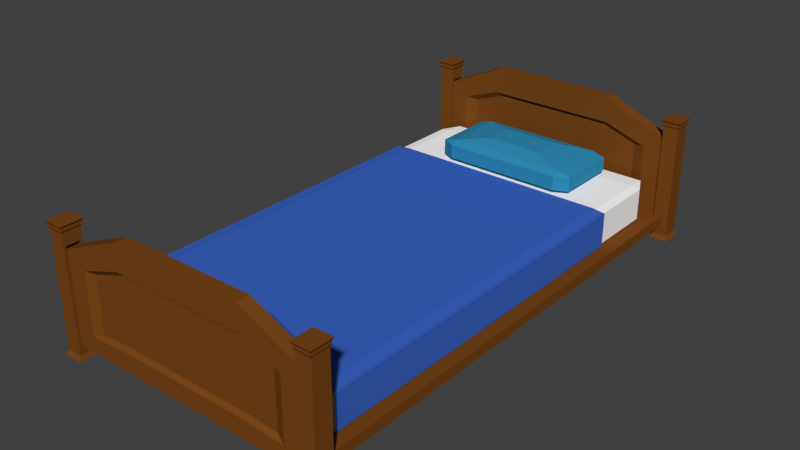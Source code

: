 # Source: bed.blend  (saved by Blender 2.79.0; exported with 4.5.12 LTS)
import bpy
from mathutils import Matrix  # noqa: F401  (used for matrix-valued properties, if any)

bpy.ops.wm.read_factory_settings(use_empty=True)
scene = bpy.context.scene
scene.name = 'Scene'

# ---- collections
col_collection_1 = bpy.data.collections.new('Collection 1'); scene.collection.children.link(col_collection_1)

# ---- materials (node trees are filled in below, after node groups)
mat_material_004 = bpy.data.materials.new('Material.004')
mat_material_004.alpha_threshold = 0.0
mat_material_004.use_transparent_shadow = False
mat_material_004.diffuse_color = (0.03096, 0.2699, 0.4672, 1.0)
mat_material_004.roughness = 0.5
mat_material_003 = bpy.data.materials.new('Material.003')
mat_material_003.alpha_threshold = 0.0
mat_material_003.use_transparent_shadow = False
mat_material_003.diffuse_color = (0.04433, 0.13, 0.5596, 1.0)
mat_material_003.roughness = 0.5
mat_material_001 = bpy.data.materials.new('Material.001')
mat_material_001.alpha_threshold = 0.0
mat_material_001.use_transparent_shadow = False
mat_material_001.diffuse_color = (1.0, 1.0, 1.0, 1.0)
mat_material_001.roughness = 0.5
mat_material_002 = bpy.data.materials.new('Material.002')
mat_material_002.alpha_threshold = 0.0
mat_material_002.use_transparent_shadow = False
mat_material_002.diffuse_color = (0.1902, 0.06209, 0.01012, 1.0)
mat_material_002.roughness = 0.5

# ---- material node trees

# ---- world
world_world = bpy.data.worlds.new('World'); scene.world = world_world
world_world.color = (0.05088, 0.05088, 0.05088)
world_world.use_sun_shadow = False
world_world.sun_shadow_jitter_overblur = 0.0
world_world.cycles.sampling_method = 'MANUAL'

# ---- meshes
me_cube_022 = bpy.data.meshes.new('Cube.022')
me_cube_022.from_pydata([(-0.5714, -0.699, -1.583), (-0.8111, -1.0, -0.8111), (-1.0, -0.8111, -0.8111), (-0.8111, -1.0, 0.8111), (-0.3891, -0.3891, 1.771), (-1.0, -0.8111, 0.8111), (-0.5714, 0.4438, -1.583), (-1.0, 0.8111, -0.8111), (-0.8111, 1.0, -0.8111), (-0.3891, 0.3891, 1.771), (-0.8111, 1.0, 0.8111), (-1.0, 0.8111, 0.8111), (0.5714, -0.699, -1.583), (1.0, -0.8111, -0.8111), (0.8111, -1.0, -0.8111), (0.3891, -0.3891, 1.771), (0.8111, -1.0, 0.8111), (1.0, -0.8111, 0.8111), (0.5714, 0.4438, -1.583), (0.8111, 1.0, -0.8111), (1.0, 0.8111, -0.8111), (0.3891, 0.3891, 1.771), (1.0, 0.8111, 0.8111), (0.8111, 1.0, 0.8111), (-0.8111, -0.8111, 1.244), (-0.8111, 0.8111, 1.244), (0.8111, 0.8111, 1.244), (0.8111, -0.8111, 1.244), (-0.6212, -0.6212, 1.484), (-0.6212, 0.6212, 1.484), (0.6212, 0.6212, 1.484), (0.6212, -0.6212, 1.484), (-0.8111, 0.8111, -1.244), (-0.8111, -0.8111, -1.244), (0.8111, 0.8111, -1.244), (0.8111, -0.8111, -1.244), (-0.7079, 0.7079, -1.438), (-0.7079, -0.7079, -1.438), (0.7079, 0.7079, -1.438), (0.7079, -0.7079, -1.438)], [], [(14, 16, 3, 1), (20, 22, 17, 13), (21, 9, 4, 15), (2, 5, 11, 7), (8, 10, 23, 19), (33, 1, 2), (3, 24, 5), (32, 7, 8), (25, 10, 11), (35, 13, 14), (27, 16, 17), (34, 19, 20), (26, 22, 23), (32, 33, 2, 7), (1, 3, 5, 2), (24, 25, 11, 5), (10, 8, 7, 11), (34, 32, 8, 19), (25, 26, 23, 10), (22, 20, 19, 23), (35, 34, 20, 13), (26, 27, 17, 22), (16, 14, 13, 17), (33, 35, 14, 1), (27, 24, 3, 16), (6, 18, 12, 0), (28, 29, 25, 24), (29, 30, 26, 25), (30, 31, 27, 26), (31, 28, 24, 27), (4, 9, 29, 28), (9, 21, 30, 29), (21, 15, 31, 30), (15, 4, 28, 31), (36, 37, 33, 32), (38, 36, 32, 34), (39, 38, 34, 35), (37, 39, 35, 33), (6, 0, 37, 36), (18, 6, 36, 38), (12, 18, 38, 39), (0, 12, 39, 37)])
me_cube_022.materials.append(mat_material_004)
me_cube_022.use_remesh_preserve_volume = False
me_cube_022.use_remesh_preserve_attributes = False
me_cube_022.use_mirror_vertex_groups = False
me_cube_022.update()
me_cube_021 = bpy.data.meshes.new('Cube.021')
me_cube_021.from_pydata([(-0.9198, -0.9198, -1.0), (-0.9198, -1.0, -0.9198), (-1.0, -0.9198, -0.9198), (-0.9198, -1.0, 0.9198), (-0.9198, -0.9198, 1.0), (-1.0, -0.9198, 0.9198), (-0.9198, 0.9198, -1.0), (-1.0, 0.9198, -0.9198), (-0.9198, 1.0, -0.9198), (-0.9198, 0.9198, 1.0), (-0.9198, 1.0, 0.9198), (-1.0, 0.9198, 0.9198), (0.9198, -0.9198, -1.0), (1.0, -0.9198, -0.9198), (0.9198, -1.0, -0.9198), (0.9198, -0.9198, 1.0), (0.9198, -1.0, 0.9198), (1.0, -0.9198, 0.9198), (0.9198, 0.9198, -1.0), (0.9198, 1.0, -0.9198), (1.0, 0.9198, -0.9198), (0.9198, 0.9198, 1.0), (1.0, 0.9198, 0.9198), (0.9198, 1.0, 0.9198), (-0.9198, 0.6207, -1.0), (-1.0, 0.6207, -0.9198), (-0.9198, 0.6207, 1.0), (-1.0, 0.6207, 0.9198), (0.9198, 0.6207, -1.0), (1.0, 0.6207, -0.9198), (0.9198, 0.6207, 1.0), (1.0, 0.6207, 0.9198), (-0.9198, -0.9198, 1.0), (-1.0, -0.9198, 0.9198), (1.0, -0.9198, 0.9198), (0.9198, -0.9198, 1.0), (-1.0, 0.6207, 0.9198), (1.0, 0.6207, -0.9198), (1.0, -0.9198, -0.9198), (0.9198, 0.6207, 1.0), (-0.9198, 0.6207, 1.0), (1.0, 0.6207, 0.9198), (-0.9198, -0.9198, 1.14), (-1.0, -0.9198, 1.06), (1.0, -0.9198, 1.06), (0.9198, -0.9198, 1.14), (-1.0, 0.6207, 1.06), (0.9198, 0.6207, 1.14), (-0.9198, 0.6207, 1.14), (1.0, 0.6207, 1.06), (1.022, 0.6207, -0.9198), (1.022, -0.9198, -0.9198), (1.022, -0.9198, 0.9198), (1.022, 0.6207, 0.9198), (1.022, -0.9198, 1.06), (1.022, 0.6207, 1.06), (-1.024, -0.9198, 0.9198), (-1.024, -0.9198, -0.9198), (-1.024, 0.6207, 0.9198), (-1.024, 0.6207, -0.9198), (-1.024, 0.6207, 0.9198), (-1.024, -0.9198, 0.9198), (-1.024, 0.6207, 1.06), (-1.024, -0.9198, 1.06)], [], [(14, 16, 3, 1), (5, 4, 32, 33), (15, 17, 34, 35), (25, 27, 11, 7), (8, 10, 23, 19), (0, 1, 2), (3, 4, 5), (6, 7, 8), (9, 10, 11), (12, 13, 14), (15, 16, 17), (18, 19, 20), (21, 22, 23), (24, 0, 2, 25), (1, 3, 5, 2), (26, 9, 11, 27), (10, 8, 7, 11), (18, 6, 8, 19), (9, 21, 23, 10), (22, 20, 19, 23), (28, 18, 20, 29), (26, 27, 36, 40), (16, 14, 13, 17), (0, 12, 14, 1), (15, 4, 3, 16), (24, 28, 12, 0), (6, 18, 28, 24), (21, 30, 31, 22), (12, 28, 29, 13), (30, 26, 40, 39), (6, 24, 25, 7), (36, 33, 61, 60), (21, 9, 26, 30), (20, 22, 31, 29), (49, 44, 54, 55), (32, 35, 45, 42), (41, 49, 55, 53), (40, 36, 46, 48), (13, 29, 37, 38), (29, 31, 41, 37), (27, 5, 33, 36), (4, 15, 35, 32), (17, 13, 38, 34), (31, 30, 39, 41), (47, 48, 42, 45), (47, 45, 44, 49), (42, 48, 46, 43), (27, 25, 59, 58), (39, 40, 48, 47), (33, 32, 42, 43), (41, 39, 47, 49), (35, 34, 44, 45), (50, 53, 52, 51), (52, 53, 55, 54), (44, 34, 52, 54), (34, 38, 51, 52), (38, 37, 50, 51), (37, 41, 53, 50), (57, 56, 58, 59), (60, 61, 63, 62), (43, 46, 62, 63), (5, 27, 58, 56), (46, 36, 60, 62), (2, 5, 56, 57), (25, 2, 57, 59), (33, 43, 63, 61)])
me_cube_021.polygons.foreach_set('material_index', [1, 0, 1, 1, 1, 1, 1, 1, 1, 1, 1, 1, 1, 0, 1, 1, 1, 1, 1, 1, 1, 0, 1, 1, 1, 1, 1, 1, 0, 0, 1, 0, 1, 1, 0, 0, 0, 0, 0, 0, 0, 0, 1, 0, 0, 0, 0, 0, 0, 0, 0, 1, 0, 0, 1, 1, 0, 0, 0, 0, 0, 0, 0, 0, 0, 0])
me_cube_021.materials.append(mat_material_003)
me_cube_021.materials.append(mat_material_001)
me_cube_021.use_remesh_preserve_volume = False
me_cube_021.use_remesh_preserve_attributes = False
me_cube_021.use_mirror_vertex_groups = False
me_cube_021.update()
me_cube_019 = bpy.data.meshes.new('Cube.019')
me_cube_019.from_pydata([(-1.0, -1.0, -1.0), (-1.0, -1.0, 1.0), (-1.0, 1.0, -1.0), (-1.0, 1.0, 1.0), (1.0, -1.0, -1.0), (1.0, -1.0, 1.0), (1.0, 1.0, -1.0), (1.0, 1.0, 1.0), (-1.0, 0.7259, -1.0), (-1.0, -0.7383, -1.0), (-1.0, -0.7383, 1.0), (-1.0, 0.7259, 1.0), (1.0, -0.7383, -1.0), (1.0, 0.7259, -1.0), (1.0, 0.7259, 1.0), (1.0, -0.7383, 1.0), (-1.0, -1.0, 0.788), (-1.0, 1.0, 0.788), (1.0, 1.0, 0.788), (1.0, -1.0, 0.788), (1.0, 0.7259, 0.788), (1.0, -0.7383, 0.788), (-1.0, -0.7383, 0.788), (-1.0, 0.7259, 0.788), (-1.0, 1.0, -0.863), (1.0, 1.0, -0.863), (1.0, -1.0, -0.863), (1.0, 0.7259, -0.863), (1.0, -0.7383, -0.863), (-1.0, -0.7383, -0.863), (-1.0, 0.7259, -0.863), (-1.0, -1.0, -0.863), (-1.118, 0.8115, 1.033), (-1.118, 1.118, 1.033), (1.118, 1.118, 1.033), (1.118, -0.8247, 1.033), (1.118, -1.117, 1.033), (-1.118, -1.117, 1.033), (-1.118, -0.8247, 1.033), (1.118, 0.8115, 1.033), (-1.118, 0.8115, 1.079), (-1.118, 1.118, 1.079), (1.118, 1.118, 1.079), (1.118, -0.8247, 1.079), (1.118, -1.117, 1.079), (-1.118, -1.117, 1.079), (-1.118, -0.8247, 1.079), (1.118, 0.8115, 1.079), (-1.274, 0.9256, 1.121), (-1.274, 1.275, 1.121), (1.274, 1.275, 1.121), (1.274, -0.9398, 1.121), (1.274, -1.273, 1.121), (-1.274, -1.273, 1.121), (-1.274, -0.9398, 1.121), (1.274, 0.9256, 1.121), (-1.122, -0.8281, -1.038), (-1.122, -1.122, -1.038), (1.122, 1.123, -1.038), (-1.122, 1.123, -1.038), (1.122, 0.8149, -1.038), (1.122, -1.122, -1.038), (-1.122, 0.8149, -1.038), (1.122, -0.8281, -1.038), (-1.264, -0.9324, -1.077), (-1.264, -1.263, -1.077), (1.264, 1.265, -1.077), (-1.264, 1.265, -1.077), (1.264, 0.9183, -1.077), (1.264, -1.263, -1.077), (-1.264, 0.9183, -1.077), (1.264, -0.9324, -1.077), (-34.05, 1.0, -1.0), (-34.05, 1.0, 1.0), (-34.05, -1.0, -1.0), (-34.05, -1.0, 1.0), (-36.05, 1.0, -1.0), (-36.05, 1.0, 1.0), (-36.05, -1.0, -1.0), (-36.05, -1.0, 1.0), (-34.05, -0.7259, -1.0), (-34.05, 0.7383, -1.0), (-34.05, 0.7383, 1.0), (-34.05, -0.7259, 1.0), (-36.05, 0.7383, -1.0), (-36.05, -0.7259, -1.0), (-36.05, -0.7259, 1.0), (-36.05, 0.7383, 1.0), (-34.05, 1.0, 0.788), (-34.05, -1.0, 0.788), (-36.05, -1.0, 0.788), (-36.05, 1.0, 0.788), (-36.05, -0.7259, 0.788), (-36.05, 0.7383, 0.788), (-34.05, 0.7383, 0.788), (-34.05, -0.7259, 0.788), (-34.05, -1.0, -0.863), (-36.05, -1.0, -0.863), (-36.05, 1.0, -0.863), (-36.05, -0.7259, -0.863), (-36.05, 0.7383, -0.863), (-34.05, 0.7383, -0.863), (-34.05, -0.7259, -0.863), (-34.05, 1.0, -0.863), (-33.93, -0.8115, 1.033), (-33.93, -1.118, 1.033), (-36.16, -1.118, 1.033), (-36.16, 0.8247, 1.033), (-36.16, 1.117, 1.033), (-33.93, 1.117, 1.033), (-33.93, 0.8247, 1.033), (-36.16, -0.8115, 1.033), (-33.93, -0.8115, 1.079), (-33.93, -1.118, 1.079), (-36.16, -1.118, 1.079), (-36.16, 0.8247, 1.079), (-36.16, 1.117, 1.079), (-33.93, 1.117, 1.079), (-33.93, 0.8247, 1.079), (-36.16, -0.8115, 1.079), (-33.77, -0.9256, 1.121), (-33.77, -1.275, 1.121), (-36.32, -1.275, 1.121), (-36.32, 0.9398, 1.121), (-36.32, 1.273, 1.121), (-33.77, 1.273, 1.121), (-33.77, 0.9398, 1.121), (-36.32, -0.9256, 1.121), (-33.93, 0.8281, -1.038), (-33.93, 1.122, -1.038), (-36.17, -1.123, -1.038), (-33.93, -1.123, -1.038), (-36.17, -0.8149, -1.038), (-36.17, 1.122, -1.038), (-33.93, -0.8149, -1.038), (-36.17, 0.8281, -1.038), (-33.78, 0.9324, -1.077), (-33.78, 1.263, -1.077), (-36.31, -1.265, -1.077), (-33.78, -1.265, -1.077), (-36.31, -0.9183, -1.077), (-36.31, 1.263, -1.077), (-33.78, -0.9183, -1.077), (-36.31, 0.9324, -1.077), (-35.1, 0.6955, -0.8327), (-35.1, 0.6955, 0.6922), (-0.07366, 0.6955, -0.8327), (-0.07366, 0.6955, 0.6922), (-35.1, -0.7641, -0.8327), (-35.1, -0.7641, 0.6922), (-0.07366, -0.7641, -0.8327), (-0.07366, -0.7641, 0.6922), (-9.29, 0.6955, -0.8327), (-26.63, 0.6955, -0.8327), (-26.63, 0.6955, 1.221), (-9.29, 0.6955, 1.221), (-26.63, -0.7641, -0.8327), (-9.29, -0.7641, -0.8327), (-9.29, -0.7641, 1.221), (-26.63, -0.7641, 1.221), (-35.1, 0.6955, 0.3655), (-0.07366, 0.6955, 0.3655), (-0.07366, -0.7641, 0.3655), (-35.1, -0.7641, 0.3655), (-9.911, -0.2552, 0.7045), (-25.97, -0.2552, 0.7045), (-26.1, 0.2819, 0.7199), (-9.787, 0.2819, 0.7199), (-0.07366, 0.6955, -0.5946), (-0.07366, -0.7641, -0.5946), (-35.1, -0.7641, -0.5946), (-9.145, -0.2552, -0.4355), (-26.78, -0.2552, -0.4355), (-26.75, 0.2819, -0.4508), (-9.174, 0.2819, -0.4508), (-35.1, 0.6955, -0.5946), (-3.58, 0.6955, 0.8934), (-3.58, -0.7641, -0.8327), (-3.58, 0.6955, -0.8327), (-3.58, -0.7641, 0.8934), (-5.159, -0.2552, 0.4903), (-4.843, 0.2819, 0.497), (-4.843, 0.2819, -0.4896), (-5.159, -0.2552, -0.4712), (-31.77, 0.6955, -0.8327), (-31.77, -0.7641, 0.8998), (-31.77, 0.6955, 0.8998), (-31.77, -0.7641, -0.8327), (-30.51, 0.2819, 0.5035), (-30.19, -0.2552, 0.4972), (-30.19, -0.2552, -0.4687), (-30.51, 0.2819, -0.4874), (-26.63, 0.6955, 0.7811), (-9.29, 0.6955, 0.7811), (-31.77, 0.6955, 0.5286), (-31.77, 0.6955, -0.5622), (-26.63, 0.6955, -0.512), (-9.29, 0.6955, -0.512), (-3.58, 0.6955, 0.5236), (-3.58, 0.6955, -0.5631), (-9.29, -0.7641, 0.7811), (-26.63, -0.7641, 0.7811), (-3.58, -0.7641, 0.5236), (-3.58, -0.7641, -0.5631), (-9.29, -0.7641, -0.512), (-26.63, -0.7641, -0.512), (-31.77, -0.7641, 0.5286), (-31.77, -0.7641, -0.5622)], [], [(23, 11, 3, 17), (17, 3, 7, 18), (21, 15, 5, 19), (19, 5, 1, 16), (6, 13, 60, 58), (14, 7, 34, 39), (1, 5, 36, 37), (3, 11, 32, 33), (0, 9, 56, 57), (9, 8, 62, 56), (18, 7, 14, 20), (20, 14, 15, 21), (16, 1, 10, 22), (22, 10, 11, 23), (28, 27, 30, 29), (31, 16, 22, 29), (27, 20, 21, 28), (25, 18, 20, 27), (26, 19, 16, 31), (28, 21, 19, 26), (24, 17, 18, 25), (30, 23, 17, 24), (8, 30, 24, 2), (2, 24, 25, 6), (12, 28, 26, 4), (4, 26, 31, 0), (6, 25, 27, 13), (13, 27, 28, 12), (0, 31, 29, 9), (9, 29, 30, 8), (36, 35, 43, 44), (38, 37, 45, 46), (39, 34, 42, 47), (7, 3, 33, 34), (10, 1, 37, 38), (15, 14, 39, 35), (5, 15, 35, 36), (11, 10, 38, 32), (47, 42, 50, 55), (42, 41, 49, 50), (45, 44, 52, 53), (33, 32, 40, 41), (35, 39, 47, 43), (32, 38, 46, 40), (37, 36, 44, 45), (34, 33, 41, 42), (51, 54, 53, 52), (50, 49, 48, 55), (55, 48, 54, 51), (46, 45, 53, 54), (44, 43, 51, 52), (41, 40, 48, 49), (43, 47, 55, 51), (40, 46, 54, 48), (57, 56, 64, 65), (58, 60, 68, 66), (62, 59, 67, 70), (12, 4, 61, 63), (8, 2, 59, 62), (4, 0, 57, 61), (13, 12, 63, 60), (2, 6, 58, 59), (64, 71, 69, 65), (67, 66, 68, 70), (70, 68, 71, 64), (60, 63, 71, 68), (56, 62, 70, 64), (61, 57, 65, 69), (59, 58, 66, 67), (63, 61, 69, 71), (20, 23, 30, 27), (21, 22, 23, 20), (22, 21, 28, 29), (95, 83, 75, 89), (89, 75, 79, 90), (93, 87, 77, 91), (91, 77, 73, 88), (78, 85, 132, 130), (86, 79, 106, 111), (73, 77, 108, 109), (75, 83, 104, 105), (72, 81, 128, 129), (81, 80, 134, 128), (90, 79, 86, 92), (92, 86, 87, 93), (88, 73, 82, 94), (94, 82, 83, 95), (100, 99, 102, 101), (103, 88, 94, 101), (99, 92, 93, 100), (97, 90, 92, 99), (98, 91, 88, 103), (100, 93, 91, 98), (96, 89, 90, 97), (102, 95, 89, 96), (80, 102, 96, 74), (74, 96, 97, 78), (84, 100, 98, 76), (76, 98, 103, 72), (78, 97, 99, 85), (85, 99, 100, 84), (72, 103, 101, 81), (81, 101, 102, 80), (108, 107, 115, 116), (110, 109, 117, 118), (111, 106, 114, 119), (79, 75, 105, 106), (82, 73, 109, 110), (87, 86, 111, 107), (77, 87, 107, 108), (83, 82, 110, 104), (119, 114, 122, 127), (114, 113, 121, 122), (117, 116, 124, 125), (105, 104, 112, 113), (107, 111, 119, 115), (104, 110, 118, 112), (109, 108, 116, 117), (106, 105, 113, 114), (123, 126, 125, 124), (122, 121, 120, 127), (127, 120, 126, 123), (118, 117, 125, 126), (116, 115, 123, 124), (113, 112, 120, 121), (115, 119, 127, 123), (112, 118, 126, 120), (129, 128, 136, 137), (130, 132, 140, 138), (134, 131, 139, 142), (84, 76, 133, 135), (80, 74, 131, 134), (76, 72, 129, 133), (85, 84, 135, 132), (74, 78, 130, 131), (136, 143, 141, 137), (139, 138, 140, 142), (142, 140, 143, 136), (132, 135, 143, 140), (128, 134, 142, 136), (133, 129, 137, 141), (131, 130, 138, 139), (135, 133, 141, 143), (92, 95, 102, 99), (93, 94, 95, 92), (94, 93, 100, 101), (198, 176, 147, 161), (161, 147, 151, 162), (206, 185, 149, 163), (163, 149, 145, 160), (184, 187, 148, 144), (185, 186, 145, 149), (179, 176, 155, 158), (158, 155, 154, 159), (178, 177, 157, 152), (152, 157, 156, 153), (202, 179, 158, 200), (200, 158, 159, 201), (194, 186, 154, 192), (192, 154, 155, 193), (173, 166, 167, 174), (191, 188, 166, 173), (171, 164, 165, 172), (183, 180, 164, 171), (170, 163, 160, 175), (207, 206, 163, 170), (168, 161, 162, 169), (199, 198, 161, 168), (178, 199, 168, 146), (146, 168, 169, 150), (187, 207, 170, 148), (148, 170, 175, 144), (177, 203, 204, 157), (157, 204, 205, 156), (184, 195, 196, 153), (153, 196, 197, 152), (150, 169, 203, 177), (152, 197, 199, 178), (174, 167, 181, 182), (169, 162, 202, 203), (162, 151, 179, 202), (146, 150, 177, 178), (151, 147, 176, 179), (193, 155, 176, 198), (144, 175, 195, 184), (156, 205, 207, 187), (172, 165, 189, 190), (175, 160, 194, 195), (160, 145, 186, 194), (159, 154, 186, 185), (153, 156, 187, 184), (201, 159, 185, 206), (167, 166, 192, 193), (166, 188, 194, 192), (191, 173, 196, 195), (173, 174, 197, 196), (181, 167, 193, 198), (174, 182, 199, 197), (182, 181, 198, 199), (188, 191, 195, 194), (165, 164, 200, 201), (164, 180, 202, 200), (183, 171, 204, 203), (171, 172, 205, 204), (180, 183, 203, 202), (189, 165, 201, 206), (172, 190, 207, 205), (190, 189, 206, 207)])
me_cube_019.materials.append(mat_material_002)
me_cube_019.use_remesh_preserve_volume = False
me_cube_019.use_remesh_preserve_attributes = False
me_cube_019.use_mirror_vertex_groups = False
me_cube_019.update()
me_cube_014 = bpy.data.meshes.new('Cube.014')
me_cube_014.from_pydata([(-1.0, -1.0, -1.0), (-1.0, -1.0, 1.0), (-1.0, 1.0, -1.0), (-1.0, 1.0, 1.0), (1.0, -1.0, -1.0), (1.0, -1.0, 1.0), (1.0, 1.0, -1.0), (1.0, 1.0, 1.0), (-1.0, 0.7259, -1.0), (-1.0, -0.7383, -1.0), (-1.0, -0.7383, 1.0), (-1.0, 0.7259, 1.0), (1.0, -0.7383, -1.0), (1.0, 0.7259, -1.0), (1.0, 0.7259, 1.0), (1.0, -0.7383, 1.0), (-1.0, -1.0, 0.788), (-1.0, 1.0, 0.788), (1.0, 1.0, 0.788), (1.0, -1.0, 0.788), (1.0, 0.7259, 0.788), (1.0, -0.7383, 0.788), (-1.0, -0.7383, 0.788), (-1.0, 0.7259, 0.788), (-1.0, 1.0, -0.863), (1.0, 1.0, -0.863), (1.0, -1.0, -0.863), (1.0, 0.7259, -0.863), (1.0, -0.7383, -0.863), (-1.0, -0.7383, -0.863), (-1.0, 0.7259, -0.863), (-1.0, -1.0, -0.863), (-1.118, 0.8115, 1.033), (-1.118, 1.118, 1.033), (1.118, 1.118, 1.033), (1.118, -0.8247, 1.033), (1.118, -1.117, 1.033), (-1.118, -1.117, 1.033), (-1.118, -0.8247, 1.033), (1.118, 0.8115, 1.033), (-1.118, 0.8115, 1.079), (-1.118, 1.118, 1.079), (1.118, 1.118, 1.079), (1.118, -0.8247, 1.079), (1.118, -1.117, 1.079), (-1.118, -1.117, 1.079), (-1.118, -0.8247, 1.079), (1.118, 0.8115, 1.079), (-1.274, 0.9256, 1.121), (-1.274, 1.275, 1.121), (1.274, 1.275, 1.121), (1.274, -0.9398, 1.121), (1.274, -1.273, 1.121), (-1.274, -1.273, 1.121), (-1.274, -0.9398, 1.121), (1.274, 0.9256, 1.121), (-1.122, -0.8281, -1.038), (-1.122, -1.122, -1.038), (1.122, 1.123, -1.038), (-1.122, 1.123, -1.038), (1.122, 0.8149, -1.038), (1.122, -1.122, -1.038), (-1.122, 0.8149, -1.038), (1.122, -0.8281, -1.038), (-1.264, -0.9324, -1.077), (-1.264, -1.263, -1.077), (1.264, 1.265, -1.077), (-1.264, 1.265, -1.077), (1.264, 0.9183, -1.077), (1.264, -1.263, -1.077), (-1.264, 0.9183, -1.077), (1.264, -0.9324, -1.077), (0.05105, -0.6955, -0.8327), (0.05105, -0.6955, 0.6922), (-34.97, -0.6955, -0.8327), (-34.97, -0.6955, 0.6922), (0.05105, 0.7641, -0.8327), (0.05105, 0.7641, 0.6922), (-34.97, 0.7641, -0.8327), (-34.97, 0.7641, 0.6922), (-25.76, -0.6955, -0.8327), (-8.42, -0.6955, -0.8327), (-8.42, -0.6955, 1.221), (-25.76, -0.6955, 1.221), (-8.42, 0.7641, -0.8327), (-25.76, 0.7641, -0.8327), (-25.76, 0.7641, 1.221), (-8.42, 0.7641, 1.221), (0.05105, -0.6955, 0.3655), (-34.97, -0.6955, 0.3655), (-34.97, 0.7641, 0.3655), (0.05105, 0.7641, 0.3655), (-25.14, 0.2553, 0.7045), (-9.08, 0.2553, 0.7045), (-8.948, -0.2819, 0.7199), (-25.26, -0.2819, 0.7199), (-34.97, -0.6955, -0.5946), (-34.97, 0.7641, -0.5946), (0.05105, 0.7641, -0.5946), (-25.9, 0.2553, -0.4355), (-8.263, 0.2553, -0.4355), (-8.294, -0.2819, -0.4508), (-25.87, -0.2819, -0.4508), (0.05105, -0.6955, -0.5946), (-31.47, -0.6955, 0.8934), (-31.47, 0.7641, -0.8327), (-31.47, -0.6955, -0.8327), (-31.47, 0.7641, 0.8934), (-29.89, 0.2553, 0.4903), (-30.2, -0.2819, 0.497), (-30.2, -0.2819, -0.4896), (-29.89, 0.2553, -0.4712), (-3.274, -0.6955, -0.8327), (-3.274, 0.7641, 0.8998), (-3.274, -0.6955, 0.8998), (-3.274, 0.7641, -0.8327), (-4.537, -0.2819, 0.5035), (-4.853, 0.2552, 0.4972), (-4.853, 0.2552, -0.4687), (-4.537, -0.2819, -0.4874), (-8.42, -0.6955, 0.7811), (-25.76, -0.6955, 0.7811), (-3.274, -0.6955, 0.5286), (-3.274, -0.6955, -0.5622), (-8.42, -0.6955, -0.512), (-25.76, -0.6955, -0.512), (-31.47, -0.6955, 0.5236), (-31.47, -0.6955, -0.5631), (-25.76, 0.7641, 0.7811), (-8.42, 0.7641, 0.7811), (-31.47, 0.7641, 0.5236), (-31.47, 0.7641, -0.5631), (-25.76, 0.7641, -0.512), (-8.42, 0.7641, -0.512), (-3.274, 0.7641, 0.5286), (-3.274, 0.7641, -0.5622), (-34.05, 1.0, -1.0), (-34.05, 1.0, 1.0), (-34.05, -1.0, -1.0), (-34.05, -1.0, 1.0), (-36.05, 1.0, -1.0), (-36.05, 1.0, 1.0), (-36.05, -1.0, -1.0), (-36.05, -1.0, 1.0), (-34.05, -0.7259, -1.0), (-34.05, 0.7383, -1.0), (-34.05, 0.7383, 1.0), (-34.05, -0.7259, 1.0), (-36.05, 0.7383, -1.0), (-36.05, -0.7259, -1.0), (-36.05, -0.7259, 1.0), (-36.05, 0.7383, 1.0), (-34.05, 1.0, 0.788), (-34.05, -1.0, 0.788), (-36.05, -1.0, 0.788), (-36.05, 1.0, 0.788), (-36.05, -0.7259, 0.788), (-36.05, 0.7383, 0.788), (-34.05, 0.7383, 0.788), (-34.05, -0.7259, 0.788), (-34.05, -1.0, -0.863), (-36.05, -1.0, -0.863), (-36.05, 1.0, -0.863), (-36.05, -0.7259, -0.863), (-36.05, 0.7383, -0.863), (-34.05, 0.7383, -0.863), (-34.05, -0.7259, -0.863), (-34.05, 1.0, -0.863), (-33.93, -0.8115, 1.033), (-33.93, -1.118, 1.033), (-36.16, -1.118, 1.033), (-36.16, 0.8247, 1.033), (-36.16, 1.117, 1.033), (-33.93, 1.117, 1.033), (-33.93, 0.8247, 1.033), (-36.16, -0.8115, 1.033), (-33.93, -0.8115, 1.079), (-33.93, -1.118, 1.079), (-36.16, -1.118, 1.079), (-36.16, 0.8247, 1.079), (-36.16, 1.117, 1.079), (-33.93, 1.117, 1.079), (-33.93, 0.8247, 1.079), (-36.16, -0.8115, 1.079), (-33.77, -0.9256, 1.121), (-33.77, -1.275, 1.121), (-36.32, -1.275, 1.121), (-36.32, 0.9398, 1.121), (-36.32, 1.273, 1.121), (-33.77, 1.273, 1.121), (-33.77, 0.9398, 1.121), (-36.32, -0.9256, 1.121), (-33.93, 0.8282, -1.038), (-33.93, 1.122, -1.038), (-36.17, -1.123, -1.038), (-33.93, -1.123, -1.038), (-36.17, -0.8149, -1.038), (-36.17, 1.122, -1.038), (-33.93, -0.8149, -1.038), (-36.17, 0.8282, -1.038), (-33.78, 0.9324, -1.077), (-33.78, 1.263, -1.077), (-36.31, -1.265, -1.077), (-33.78, -1.265, -1.077), (-36.31, -0.9183, -1.077), (-36.31, 1.263, -1.077), (-33.78, -0.9183, -1.077), (-36.31, 0.9324, -1.077)], [], [(23, 11, 3, 17), (17, 3, 7, 18), (21, 15, 5, 19), (19, 5, 1, 16), (6, 13, 60, 58), (14, 7, 34, 39), (1, 5, 36, 37), (3, 11, 32, 33), (0, 9, 56, 57), (9, 8, 62, 56), (18, 7, 14, 20), (20, 14, 15, 21), (16, 1, 10, 22), (22, 10, 11, 23), (28, 27, 30, 29), (31, 16, 22, 29), (27, 20, 21, 28), (25, 18, 20, 27), (26, 19, 16, 31), (28, 21, 19, 26), (24, 17, 18, 25), (30, 23, 17, 24), (8, 30, 24, 2), (2, 24, 25, 6), (12, 28, 26, 4), (4, 26, 31, 0), (6, 25, 27, 13), (13, 27, 28, 12), (0, 31, 29, 9), (9, 29, 30, 8), (36, 35, 43, 44), (38, 37, 45, 46), (39, 34, 42, 47), (7, 3, 33, 34), (10, 1, 37, 38), (15, 14, 39, 35), (5, 15, 35, 36), (11, 10, 38, 32), (47, 42, 50, 55), (42, 41, 49, 50), (45, 44, 52, 53), (33, 32, 40, 41), (35, 39, 47, 43), (32, 38, 46, 40), (37, 36, 44, 45), (34, 33, 41, 42), (51, 54, 53, 52), (50, 49, 48, 55), (55, 48, 54, 51), (46, 45, 53, 54), (44, 43, 51, 52), (41, 40, 48, 49), (43, 47, 55, 51), (40, 46, 54, 48), (57, 56, 64, 65), (58, 60, 68, 66), (62, 59, 67, 70), (12, 4, 61, 63), (8, 2, 59, 62), (4, 0, 57, 61), (13, 12, 63, 60), (2, 6, 58, 59), (64, 71, 69, 65), (67, 66, 68, 70), (70, 68, 71, 64), (60, 63, 71, 68), (56, 62, 70, 64), (61, 57, 65, 69), (59, 58, 66, 67), (63, 61, 69, 71), (20, 23, 30, 27), (21, 22, 23, 20), (22, 21, 28, 29), (126, 104, 75, 89), (89, 75, 79, 90), (134, 113, 77, 91), (91, 77, 73, 88), (112, 115, 76, 72), (113, 114, 73, 77), (107, 104, 83, 86), (86, 83, 82, 87), (106, 105, 85, 80), (80, 85, 84, 81), (130, 107, 86, 128), (128, 86, 87, 129), (122, 114, 82, 120), (120, 82, 83, 121), (101, 94, 95, 102), (119, 116, 94, 101), (99, 92, 93, 100), (111, 108, 92, 99), (98, 91, 88, 103), (135, 134, 91, 98), (96, 89, 90, 97), (127, 126, 89, 96), (106, 127, 96, 74), (74, 96, 97, 78), (115, 135, 98, 76), (76, 98, 103, 72), (105, 131, 132, 85), (85, 132, 133, 84), (112, 123, 124, 81), (81, 124, 125, 80), (78, 97, 131, 105), (80, 125, 127, 106), (102, 95, 109, 110), (97, 90, 130, 131), (90, 79, 107, 130), (74, 78, 105, 106), (79, 75, 104, 107), (121, 83, 104, 126), (72, 103, 123, 112), (84, 133, 135, 115), (100, 93, 117, 118), (103, 88, 122, 123), (88, 73, 114, 122), (87, 82, 114, 113), (81, 84, 115, 112), (129, 87, 113, 134), (95, 94, 120, 121), (94, 116, 122, 120), (119, 101, 124, 123), (101, 102, 125, 124), (109, 95, 121, 126), (102, 110, 127, 125), (110, 109, 126, 127), (116, 119, 123, 122), (93, 92, 128, 129), (92, 108, 130, 128), (111, 99, 132, 131), (99, 100, 133, 132), (108, 111, 131, 130), (117, 93, 129, 134), (100, 118, 135, 133), (118, 117, 134, 135), (159, 147, 139, 153), (153, 139, 143, 154), (157, 151, 141, 155), (155, 141, 137, 152), (142, 149, 196, 194), (150, 143, 170, 175), (137, 141, 172, 173), (139, 147, 168, 169), (136, 145, 192, 193), (145, 144, 198, 192), (154, 143, 150, 156), (156, 150, 151, 157), (152, 137, 146, 158), (158, 146, 147, 159), (164, 163, 166, 165), (167, 152, 158, 165), (163, 156, 157, 164), (161, 154, 156, 163), (162, 155, 152, 167), (164, 157, 155, 162), (160, 153, 154, 161), (166, 159, 153, 160), (144, 166, 160, 138), (138, 160, 161, 142), (148, 164, 162, 140), (140, 162, 167, 136), (142, 161, 163, 149), (149, 163, 164, 148), (136, 167, 165, 145), (145, 165, 166, 144), (172, 171, 179, 180), (174, 173, 181, 182), (175, 170, 178, 183), (143, 139, 169, 170), (146, 137, 173, 174), (151, 150, 175, 171), (141, 151, 171, 172), (147, 146, 174, 168), (183, 178, 186, 191), (178, 177, 185, 186), (181, 180, 188, 189), (169, 168, 176, 177), (171, 175, 183, 179), (168, 174, 182, 176), (173, 172, 180, 181), (170, 169, 177, 178), (187, 190, 189, 188), (186, 185, 184, 191), (191, 184, 190, 187), (182, 181, 189, 190), (180, 179, 187, 188), (177, 176, 184, 185), (179, 183, 191, 187), (176, 182, 190, 184), (193, 192, 200, 201), (194, 196, 204, 202), (198, 195, 203, 206), (148, 140, 197, 199), (144, 138, 195, 198), (140, 136, 193, 197), (149, 148, 199, 196), (138, 142, 194, 195), (200, 207, 205, 201), (203, 202, 204, 206), (206, 204, 207, 200), (196, 199, 207, 204), (192, 198, 206, 200), (197, 193, 201, 205), (195, 194, 202, 203), (199, 197, 205, 207), (156, 159, 166, 163), (157, 158, 159, 156), (158, 157, 164, 165)])
me_cube_014.materials.append(mat_material_002)
me_cube_014.use_remesh_preserve_volume = False
me_cube_014.use_remesh_preserve_attributes = False
me_cube_014.use_mirror_vertex_groups = False
me_cube_014.update()
me_cube = bpy.data.meshes.new('Cube')
me_cube.from_pydata([(1.0, 1.0, -0.7211), (1.0, -1.0, -0.7211), (-1.0, -1.0, -0.7211), (-1.0, 1.0, -0.7211), (1.0, 1.0, 1.279), (1.0, -1.0, 1.279), (-1.0, -1.0, 1.279), (-1.0, 1.0, 1.279)], [], [(0, 1, 2, 3), (4, 7, 6, 5), (0, 4, 5, 1), (1, 5, 6, 2), (2, 6, 7, 3), (4, 0, 3, 7)])
me_cube.materials.append(mat_material_002)
me_cube.use_remesh_preserve_volume = False
me_cube.use_remesh_preserve_attributes = False
me_cube.use_mirror_vertex_groups = False
me_cube.update()

# ---- objects
ob_cube_011 = bpy.data.objects.new('Cube.011', me_cube_022)
ob_cube_010 = bpy.data.objects.new('Cube.010', me_cube_021)
ob_cube_008 = bpy.data.objects.new('Cube.008', me_cube_019)
ob_cube_003 = bpy.data.objects.new('Cube.003', me_cube_014)
ob_cube = bpy.data.objects.new('Cube', me_cube)

# ---- transforms, parenting, visibility, modifiers, constraints
ob_cube_011.location = (-0.1058, 1.954, 0.8625)
ob_cube_011.scale = (0.7925, 0.4142, 0.09222)
ob_cube_011.lineart.crease_threshold = 0.0
ob_cube_010.location = (-0.1291, -0.08144, 0.5588)
ob_cube_010.scale = (1.286, 2.525, 0.1828)
ob_cube_010.lineart.crease_threshold = 0.0
ob_cube_008.location = (-1.546, -2.741, 0.7719)
ob_cube_008.rotation_euler = (0.0, -0.0, 3.142)
ob_cube_008.scale = (0.08136, 0.09509, 0.6028)
ob_cube_008.lineart.crease_threshold = 0.0
ob_cube_003.location = (-1.542, 2.569, 0.7719)
ob_cube_003.rotation_euler = (0.0, -0.0, 3.142)
ob_cube_003.scale = (0.08136, 0.09509, 0.6028)
ob_cube_003.lineart.crease_threshold = 0.0
ob_cube.location = (-0.1171, -0.04212, 0.303)
ob_cube.scale = (1.429, 2.659, 0.056)
ob_cube.lock_rotations_4d = False
ob_cube.empty_display_type = 'ARROWS'
ob_cube.lineart.crease_threshold = 0.0

# ---- collection membership
col_collection_1.objects.link(ob_cube_011)
col_collection_1.objects.link(ob_cube_010)
col_collection_1.objects.link(ob_cube_008)
col_collection_1.objects.link(ob_cube_003)
col_collection_1.objects.link(ob_cube)

# ---- scene / render settings (as saved in the file)
scene.frame_start = 1; scene.frame_end = 250; scene.frame_set(1)
scene.render.engine = 'BLENDER_EEVEE_NEXT'
scene.render.resolution_percentage = 50
scene.render.dither_intensity = 0.0
scene.cycles.use_denoising = False
scene.cycles.samples = 128
scene.cycles.sampling_pattern = 'TABULATED_SOBOL'
scene.cycles.use_adaptive_sampling = False
scene.cycles.use_light_tree = False
scene.cycles.blur_glossy = 0.0
scene.cycles.sample_clamp_indirect = 0.0
scene.view_settings.view_transform = 'Standard'
bpy.context.view_layer.update()

# ---- added for rendering (the .blend has no active camera and no usable light): camera, sun
cam_auto = bpy.data.cameras.new('AutoCamera')
cam_auto.lens = 50.0
cam_auto.sensor_width = 36.0
cam_auto.clip_end = 1000.0
ob_auto_camera = bpy.data.objects.new('AutoCamera', cam_auto)
scene.collection.objects.link(ob_auto_camera)
ob_auto_camera.location = (5.88665, -7.29158, 5.61936)
ob_auto_camera.rotation_euler = (1.09748, -7.21219e-08, 0.694738)
scene.camera = ob_auto_camera
light_auto_sun = bpy.data.lights.new('AutoSun', 'SUN')
light_auto_sun.energy = 3.0
light_auto_sun.angle = 0.0523599
ob_auto_sun = bpy.data.objects.new('AutoSun', light_auto_sun)
scene.collection.objects.link(ob_auto_sun)
ob_auto_sun.rotation_euler = (0.872665, 0.174533, 0.523599)
bpy.context.view_layer.update()
